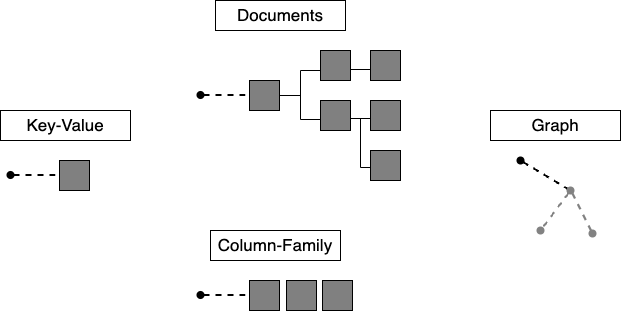

The diagram above was exported from draw.io. Its source (the exported page's mxGraphModel, read from the mxfile embedded in the PNG):
<mxGraphModel dx="989" dy="548" grid="1" gridSize="10" guides="1" tooltips="1" connect="1" arrows="1" fold="1" page="1" pageScale="1" pageWidth="1390" pageHeight="980" math="0" shadow="0">
  <root>
    <mxCell id="0" />
    <mxCell id="1" parent="0" />
    <mxCell id="V2IsSPK2Z_5y_eyyy5xz-1" value="Documents" style="text;html=1;align=center;verticalAlign=middle;whiteSpace=wrap;rounded=0;fillColor=default;strokeColor=default;fontSize=17;" vertex="1" parent="1">
      <mxGeometry x="565" y="60" width="130" height="30" as="geometry" />
    </mxCell>
    <mxCell id="V2IsSPK2Z_5y_eyyy5xz-2" value="Key-Value" style="text;html=1;align=center;verticalAlign=middle;whiteSpace=wrap;rounded=0;fillColor=default;strokeColor=default;fontSize=17;" vertex="1" parent="1">
      <mxGeometry x="350" y="170" width="130" height="30" as="geometry" />
    </mxCell>
    <mxCell id="V2IsSPK2Z_5y_eyyy5xz-3" value="Graph" style="text;html=1;align=center;verticalAlign=middle;whiteSpace=wrap;rounded=0;fillColor=default;strokeColor=default;fontSize=17;" vertex="1" parent="1">
      <mxGeometry x="840" y="170" width="130" height="30" as="geometry" />
    </mxCell>
    <mxCell id="V2IsSPK2Z_5y_eyyy5xz-4" value="Column-Family" style="text;html=1;align=center;verticalAlign=middle;whiteSpace=wrap;rounded=0;fillColor=default;strokeColor=default;fontSize=17;" vertex="1" parent="1">
      <mxGeometry x="560" y="290" width="130" height="30" as="geometry" />
    </mxCell>
    <mxCell id="V2IsSPK2Z_5y_eyyy5xz-5" value="" style="endArrow=none;dashed=1;html=1;strokeWidth=2;rounded=0;startArrow=oval;startFill=1;" edge="1" parent="1">
      <mxGeometry width="50" height="50" relative="1" as="geometry">
        <mxPoint x="550" y="154.5" as="sourcePoint" />
        <mxPoint x="600" y="154.5" as="targetPoint" />
      </mxGeometry>
    </mxCell>
    <mxCell id="V2IsSPK2Z_5y_eyyy5xz-6" value="" style="whiteSpace=wrap;html=1;aspect=fixed;fillColor=#808080;" vertex="1" parent="1">
      <mxGeometry x="599" y="140" width="30" height="30" as="geometry" />
    </mxCell>
    <mxCell id="V2IsSPK2Z_5y_eyyy5xz-7" value="" style="endArrow=none;html=1;rounded=0;" edge="1" parent="1">
      <mxGeometry width="50" height="50" relative="1" as="geometry">
        <mxPoint x="629" y="155" as="sourcePoint" />
        <mxPoint x="650" y="155" as="targetPoint" />
      </mxGeometry>
    </mxCell>
    <mxCell id="V2IsSPK2Z_5y_eyyy5xz-8" value="" style="endArrow=none;html=1;rounded=0;" edge="1" parent="1">
      <mxGeometry width="50" height="50" relative="1" as="geometry">
        <mxPoint x="650" y="179" as="sourcePoint" />
        <mxPoint x="650" y="130" as="targetPoint" />
      </mxGeometry>
    </mxCell>
    <mxCell id="V2IsSPK2Z_5y_eyyy5xz-9" value="" style="endArrow=none;html=1;rounded=0;" edge="1" parent="1">
      <mxGeometry width="50" height="50" relative="1" as="geometry">
        <mxPoint x="650" y="130" as="sourcePoint" />
        <mxPoint x="671" y="130" as="targetPoint" />
      </mxGeometry>
    </mxCell>
    <mxCell id="V2IsSPK2Z_5y_eyyy5xz-10" value="" style="endArrow=none;html=1;rounded=0;" edge="1" parent="1">
      <mxGeometry width="50" height="50" relative="1" as="geometry">
        <mxPoint x="650" y="179" as="sourcePoint" />
        <mxPoint x="671" y="179" as="targetPoint" />
      </mxGeometry>
    </mxCell>
    <mxCell id="V2IsSPK2Z_5y_eyyy5xz-11" value="" style="whiteSpace=wrap;html=1;aspect=fixed;fillColor=#808080;" vertex="1" parent="1">
      <mxGeometry x="670" y="110" width="30" height="30" as="geometry" />
    </mxCell>
    <mxCell id="V2IsSPK2Z_5y_eyyy5xz-12" value="" style="whiteSpace=wrap;html=1;aspect=fixed;fillColor=#808080;" vertex="1" parent="1">
      <mxGeometry x="670" y="160" width="30" height="30" as="geometry" />
    </mxCell>
    <mxCell id="V2IsSPK2Z_5y_eyyy5xz-15" value="" style="endArrow=none;html=1;rounded=0;" edge="1" parent="1">
      <mxGeometry width="50" height="50" relative="1" as="geometry">
        <mxPoint x="700" y="129" as="sourcePoint" />
        <mxPoint x="721" y="129" as="targetPoint" />
      </mxGeometry>
    </mxCell>
    <mxCell id="V2IsSPK2Z_5y_eyyy5xz-16" value="" style="endArrow=none;html=1;rounded=0;" edge="1" parent="1">
      <mxGeometry width="50" height="50" relative="1" as="geometry">
        <mxPoint x="700" y="178" as="sourcePoint" />
        <mxPoint x="721" y="178" as="targetPoint" />
      </mxGeometry>
    </mxCell>
    <mxCell id="V2IsSPK2Z_5y_eyyy5xz-17" value="" style="whiteSpace=wrap;html=1;aspect=fixed;fillColor=#808080;" vertex="1" parent="1">
      <mxGeometry x="720" y="110" width="30" height="30" as="geometry" />
    </mxCell>
    <mxCell id="V2IsSPK2Z_5y_eyyy5xz-18" value="" style="whiteSpace=wrap;html=1;aspect=fixed;fillColor=#808080;" vertex="1" parent="1">
      <mxGeometry x="720" y="160" width="30" height="30" as="geometry" />
    </mxCell>
    <mxCell id="V2IsSPK2Z_5y_eyyy5xz-19" value="" style="endArrow=none;html=1;rounded=0;" edge="1" parent="1">
      <mxGeometry width="50" height="50" relative="1" as="geometry">
        <mxPoint x="710" y="227" as="sourcePoint" />
        <mxPoint x="710" y="178" as="targetPoint" />
      </mxGeometry>
    </mxCell>
    <mxCell id="V2IsSPK2Z_5y_eyyy5xz-20" value="" style="endArrow=none;html=1;rounded=0;" edge="1" parent="1">
      <mxGeometry width="50" height="50" relative="1" as="geometry">
        <mxPoint x="710" y="227" as="sourcePoint" />
        <mxPoint x="720" y="227" as="targetPoint" />
      </mxGeometry>
    </mxCell>
    <mxCell id="V2IsSPK2Z_5y_eyyy5xz-21" value="" style="whiteSpace=wrap;html=1;aspect=fixed;fillColor=#808080;" vertex="1" parent="1">
      <mxGeometry x="720" y="210" width="30" height="30" as="geometry" />
    </mxCell>
    <mxCell id="V2IsSPK2Z_5y_eyyy5xz-22" value="" style="endArrow=none;dashed=1;html=1;strokeWidth=2;rounded=0;startArrow=oval;startFill=1;" edge="1" parent="1">
      <mxGeometry width="50" height="50" relative="1" as="geometry">
        <mxPoint x="870" y="220" as="sourcePoint" />
        <mxPoint x="920" y="250" as="targetPoint" />
      </mxGeometry>
    </mxCell>
    <mxCell id="V2IsSPK2Z_5y_eyyy5xz-23" value="" style="endArrow=oval;dashed=1;html=1;strokeWidth=2;rounded=0;startArrow=oval;startFill=1;endFill=1;strokeColor=#828282;" edge="1" parent="1">
      <mxGeometry width="50" height="50" relative="1" as="geometry">
        <mxPoint x="920" y="250" as="sourcePoint" />
        <mxPoint x="890" y="290" as="targetPoint" />
      </mxGeometry>
    </mxCell>
    <mxCell id="V2IsSPK2Z_5y_eyyy5xz-24" value="" style="endArrow=none;dashed=1;html=1;strokeWidth=2;rounded=0;startArrow=oval;startFill=1;strokeColor=#828282;" edge="1" parent="1">
      <mxGeometry width="50" height="50" relative="1" as="geometry">
        <mxPoint x="942" y="293" as="sourcePoint" />
        <mxPoint x="922" y="253" as="targetPoint" />
      </mxGeometry>
    </mxCell>
    <mxCell id="V2IsSPK2Z_5y_eyyy5xz-25" value="" style="endArrow=none;dashed=1;html=1;strokeWidth=2;rounded=0;startArrow=oval;startFill=1;" edge="1" parent="1">
      <mxGeometry width="50" height="50" relative="1" as="geometry">
        <mxPoint x="550" y="354.5" as="sourcePoint" />
        <mxPoint x="600" y="354.5" as="targetPoint" />
      </mxGeometry>
    </mxCell>
    <mxCell id="V2IsSPK2Z_5y_eyyy5xz-26" value="" style="whiteSpace=wrap;html=1;aspect=fixed;fillColor=#808080;" vertex="1" parent="1">
      <mxGeometry x="599" y="340" width="30" height="30" as="geometry" />
    </mxCell>
    <mxCell id="V2IsSPK2Z_5y_eyyy5xz-27" value="" style="whiteSpace=wrap;html=1;aspect=fixed;fillColor=#808080;" vertex="1" parent="1">
      <mxGeometry x="636" y="340" width="30" height="30" as="geometry" />
    </mxCell>
    <mxCell id="V2IsSPK2Z_5y_eyyy5xz-28" value="" style="whiteSpace=wrap;html=1;aspect=fixed;fillColor=#808080;" vertex="1" parent="1">
      <mxGeometry x="672" y="340" width="30" height="30" as="geometry" />
    </mxCell>
    <mxCell id="V2IsSPK2Z_5y_eyyy5xz-29" value="" style="endArrow=none;dashed=1;html=1;strokeWidth=2;rounded=0;startArrow=oval;startFill=1;" edge="1" parent="1">
      <mxGeometry width="50" height="50" relative="1" as="geometry">
        <mxPoint x="360" y="234.5" as="sourcePoint" />
        <mxPoint x="410" y="234.5" as="targetPoint" />
      </mxGeometry>
    </mxCell>
    <mxCell id="V2IsSPK2Z_5y_eyyy5xz-30" value="" style="whiteSpace=wrap;html=1;aspect=fixed;fillColor=#808080;" vertex="1" parent="1">
      <mxGeometry x="409" y="220" width="30" height="30" as="geometry" />
    </mxCell>
  </root>
</mxGraphModel>